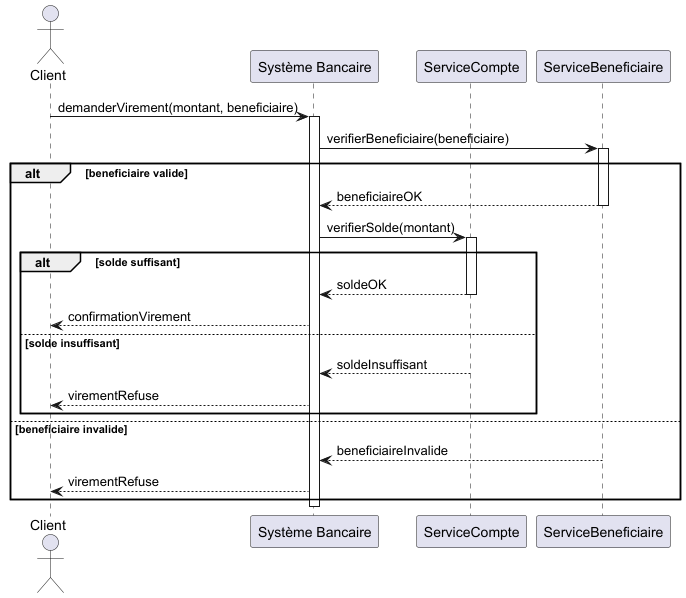

The diagram above was rendered by PlantUML. Its source (embedded in the PNG):
@startuml

actor Client
participant "Système Bancaire" as SB
participant "ServiceCompte" as SC
participant "ServiceBeneficiaire" as SBE

Client -> SB : demanderVirement(montant, beneficiaire)
activate SB

SB -> SBE : verifierBeneficiaire(beneficiaire)
activate SBE

alt beneficiaire valide
    SBE --> SB : beneficiaireOK
    deactivate SBE

    SB -> SC : verifierSolde(montant)
    activate SC

    alt solde suffisant
    SC --> SB : soldeOK
    deactivate SC

    SB --> Client : confirmationVirement

else solde insuffisant
    SC --> SB : soldeInsuffisant
    deactivate SC
    SB --> Client : virementRefuse
end

else beneficiaire invalide
    SBE --> SB : beneficiaireInvalide
    deactivate SBE
    SB --> Client : virementRefuse
end

deactivate SB

@enduml